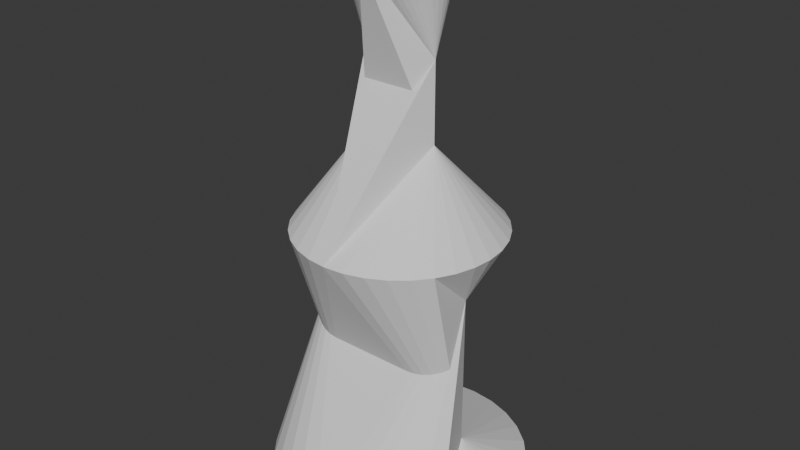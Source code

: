 # Source: Loft.blend  (saved by Blender 4.2.66; exported with 4.5.12 LTS)
import bpy
from mathutils import Matrix  # noqa: F401  (used for matrix-valued properties, if any)

bpy.ops.wm.read_factory_settings(use_empty=True)
scene = bpy.context.scene
scene.name = 'Scene'

# ---- collections
col_collection = bpy.data.collections.new('Collection'); scene.collection.children.link(col_collection)

# ---- world
world_world = bpy.data.worlds.new('World'); scene.world = world_world
world_world.use_nodes = True; world_world.node_tree.nodes.clear()
_N = world_world.node_tree.nodes; _L = world_world.node_tree.links
n0 = _N.new('ShaderNodeOutputWorld'); n0.name = 'World Output'; n0.location = (300, 300)
n1 = _N.new('ShaderNodeBackground'); n1.name = 'Background'; n1.location = (10, 300)
n1.inputs[0].default_value = (0.05088, 0.05088, 0.05088, 1.0)
_L.new(n1.outputs[0], n0.inputs[0])
n0.is_active_output = True
world_world.color = (0.05088, 0.05088, 0.05088)
world_world.sun_shadow_jitter_overblur = 0.0

# ---- meshes
me_circle_001 = bpy.data.meshes.new('Circle.001')
me_circle_001.from_pydata([(0.0, 1.0, 0.0), (-0.1951, 0.9808, 0.0), (-0.3827, 0.9239, 0.0), (-0.5556, 0.8315, 0.0), (-0.7071, 0.7071, 0.0), (-0.8315, 0.5556, 0.0), (-0.9239, 0.3827, 0.0), (-0.9808, 0.1951, 0.0), (-1.0, 0.0, 0.0), (-0.9808, -0.1951, 0.0), (-0.9239, -0.3827, 0.0), (-0.8315, -0.5556, 0.0), (-0.7071, -0.7071, 0.0), (-0.5556, -0.8315, 0.0), (-0.3827, -0.9239, 0.0), (-0.1951, -0.9808, 0.0), (0.0, -1.0, 0.0), (0.1951, -0.9808, 0.0), (0.3827, -0.9239, 0.0), (0.5556, -0.8315, 0.0), (0.7071, -0.7071, 0.0), (0.8315, -0.5556, 0.0), (0.9239, -0.3827, 0.0), (0.9808, -0.1951, 0.0), (1.0, 0.0, 0.0), (0.9808, 0.1951, 0.0), (0.9239, 0.3827, 0.0), (0.8315, 0.5556, 0.0), (0.7071, 0.7071, 0.0), (0.5556, 0.8315, 0.0), (0.3827, 0.9239, 0.0), (0.1951, 0.9808, 0.0), (-0.6, 2.146e-06, 1.6), (0.6, 2.146e-06, 1.6), (-0.6, -2.146e-06, 0.4), (0.6, -2.146e-06, 0.4), (0.0, 0.8, 2.0), (-0.1561, 0.7846, 2.0), (-0.3061, 0.7391, 2.0), (-0.4445, 0.6652, 2.0), (-0.5657, 0.5657, 2.0), (-0.6652, 0.4445, 2.0), (-0.7391, 0.3061, 2.0), (-0.7846, 0.1561, 2.0), (-0.8, 0.0, 2.0), (-0.7846, -0.1561, 2.0), (-0.7391, -0.3061, 2.0), (-0.6652, -0.4445, 2.0), (-0.5657, -0.5657, 2.0), (-0.4445, -0.6652, 2.0), (-0.3061, -0.7391, 2.0), (-0.1561, -0.7846, 2.0), (0.0, -0.8, 2.0), (0.1561, -0.7846, 2.0), (0.3061, -0.7391, 2.0), (0.4445, -0.6652, 2.0), (0.5657, -0.5657, 2.0), (0.6652, -0.4445, 2.0), (0.7391, -0.3061, 2.0), (0.7846, -0.1561, 2.0), (0.8, 0.0, 2.0), (0.7846, 0.1561, 2.0), (0.7391, 0.3061, 2.0), (0.6652, 0.4445, 2.0), (0.5657, 0.5657, 2.0), (0.4445, 0.6652, 2.0), (0.3061, 0.7391, 2.0), (0.1561, 0.7846, 2.0), (-0.3, 1.073e-06, 3.3), (0.3, 1.073e-06, 3.3), (-0.3, -1.073e-06, 2.7), (0.3, -1.073e-06, 2.7), (0.0, 0.4, 4.0), (-0.07804, 0.3923, 4.0), (-0.1531, 0.3696, 4.0), (-0.2222, 0.3326, 4.0), (-0.2828, 0.2828, 4.0), (-0.3326, 0.2222, 4.0), (-0.3696, 0.1531, 4.0), (-0.3923, 0.07804, 4.0), (-0.4, 0.0, 4.0), (-0.3923, -0.07804, 4.0), (-0.3696, -0.1531, 4.0), (-0.3326, -0.2222, 4.0), (-0.2828, -0.2828, 4.0), (-0.2222, -0.3326, 4.0), (-0.1531, -0.3696, 4.0), (-0.07804, -0.3923, 4.0), (0.0, -0.4, 4.0), (0.07804, -0.3923, 4.0), (0.1531, -0.3696, 4.0), (0.2222, -0.3326, 4.0), (0.2828, -0.2828, 4.0), (0.3326, -0.2222, 4.0), (0.3696, -0.1531, 4.0), (0.3923, -0.07804, 4.0), (0.4, 0.0, 4.0), (0.3923, 0.07804, 4.0), (0.3696, 0.1531, 4.0), (0.3326, 0.2222, 4.0), (0.2828, 0.2828, 4.0), (0.2222, 0.3326, 4.0), (0.1531, 0.3696, 4.0), (0.07804, 0.3923, 4.0)], [], [(32, 33, 35, 34), (68, 69, 71, 70), (35, 1, 2), (35, 30, 31), (35, 29, 30), (35, 28, 29), (35, 27, 28), (35, 26, 27), (35, 25, 26), (35, 24, 25), (35, 23, 24), (23, 35, 22), (22, 35, 21), (33, 20, 21), (33, 19, 20), (33, 18, 19), (33, 17, 18), (33, 16, 17), (32, 16, 33), (32, 14, 15), (32, 13, 14), (32, 12, 13), (32, 11, 12), (32, 34, 11), (35, 0, 1), (34, 10, 11), (34, 9, 10), (34, 6, 7), (34, 5, 6), (34, 4, 5), (34, 35, 4), (37, 33, 38), (35, 3, 4), (35, 2, 3), (35, 31, 0), (35, 33, 21), (32, 15, 16), (34, 7, 8), (34, 8, 9), (38, 33, 39), (39, 33, 40), (40, 33, 41), (41, 33, 42), (32, 43, 42), (32, 44, 43), (44, 32, 45), (45, 32, 46), (46, 32, 47), (34, 48, 47), (34, 49, 48), (34, 50, 49), (34, 51, 50), (34, 52, 51), (35, 53, 52), (35, 54, 53), (35, 55, 54), (35, 56, 55), (35, 57, 56), (35, 33, 57), (71, 36, 70), (32, 34, 47), (33, 61, 60), (33, 62, 61), (33, 63, 62), (33, 64, 63), (33, 65, 64), (33, 66, 65), (33, 67, 66), (33, 36, 67), (36, 33, 37), (33, 58, 57), (34, 35, 52), (33, 60, 59), (33, 32, 42), (33, 59, 58), (71, 66, 67), (71, 65, 66), (71, 64, 65), (71, 63, 64), (71, 62, 63), (71, 61, 62), (71, 60, 61), (71, 59, 60), (59, 71, 58), (58, 71, 57), (57, 71, 56), (56, 71, 55), (55, 71, 54), (54, 71, 53), (53, 71, 52), (68, 52, 69), (68, 74, 73), (70, 51, 52), (70, 50, 51), (70, 49, 50), (70, 48, 49), (70, 47, 48), (70, 46, 47), (71, 69, 52), (70, 42, 43), (70, 41, 42), (70, 40, 41), (70, 39, 40), (70, 38, 39), (70, 37, 38), (70, 36, 37), (71, 67, 36), (70, 45, 46), (68, 70, 52), (70, 43, 44), (70, 44, 45), (68, 75, 74), (68, 76, 75), (68, 77, 76), (68, 78, 77), (68, 79, 78), (68, 80, 79), (68, 81, 80), (81, 68, 82), (82, 68, 83), (83, 68, 84), (84, 68, 85), (85, 68, 86), (86, 68, 87), (87, 68, 88), (71, 88, 70), (68, 72, 103), (68, 70, 88), (69, 89, 88), (69, 91, 90), (69, 92, 91), (69, 93, 92), (69, 94, 93), (69, 90, 89), (69, 98, 97), (69, 99, 98), (69, 100, 99), (69, 101, 100), (69, 102, 101), (69, 68, 102), (68, 103, 102), (69, 95, 94), (71, 69, 88), (69, 97, 96), (68, 73, 72), (69, 96, 95)])
_uv = me_circle_001.uv_layers.new(name='UVMap')
_uv.uv.foreach_set('vector', [0.0, 0.0, 1.0, 0.0, 1.0, 1.0, 0.0, 1.0, 0.0, 0.0, 1.0, 0.0, 1.0, 1.0, 0.0, 1.0, 1.0, 1.0, 0.0, 0.0, 0.0, 0.0, 1.0, 1.0, 0.0, 0.0, 0.0, 0.0, 1.0, 1.0, 0.0, 0.0, 0.0, 0.0, 1.0, 1.0, 0.0, 0.0, 0.0, 0.0, 1.0, 1.0, 0.0, 0.0, 0.0, 0.0, 1.0, 1.0, 0.0, 0.0, 0.0, 0.0, 1.0, 1.0, 0.0, 0.0, 0.0, 0.0, 1.0, 1.0, 0.0, 0.0, 0.0, 0.0, 1.0, 1.0, 0.0, 0.0, 0.0, 0.0, 0.0, 0.0, 1.0, 1.0, 0.0, 0.0, 0.0, 0.0, 1.0, 1.0, 0.0, 0.0, 1.0, 0.0, 0.0, 0.0, 0.0, 0.0, 1.0, 0.0, 0.0, 0.0, 0.0, 0.0, 1.0, 0.0, 0.0, 0.0, 0.0, 0.0, 1.0, 0.0, 0.0, 0.0, 0.0, 0.0, 1.0, 0.0, 0.0, 0.0, 0.0, 0.0, 0.0, 0.0, 0.0, 0.0, 1.0, 0.0, 0.0, 0.0, 0.0, 0.0, 0.0, 0.0, 0.0, 0.0, 0.0, 0.0, 0.0, 0.0, 0.0, 0.0, 0.0, 0.0, 0.0, 0.0, 0.0, 0.0, 0.0, 0.0, 0.0, 0.0, 0.0, 0.0, 0.0, 1.0, 0.0, 0.0, 1.0, 1.0, 0.0, 0.0, 0.0, 0.0, 0.0, 1.0, 0.0, 0.0, 0.0, 0.0, 0.0, 1.0, 0.0, 0.0, 0.0, 0.0, 0.0, 1.0, 0.0, 0.0, 0.0, 0.0, 0.0, 1.0, 0.0, 0.0, 0.0, 0.0, 0.0, 1.0, 0.0, 0.0, 0.0, 0.0, 0.0, 1.0, 1.0, 1.0, 0.0, 0.0, 0.0, 0.0, 1.0, 0.0, 0.0, 0.0, 1.0, 1.0, 0.0, 0.0, 0.0, 0.0, 1.0, 1.0, 0.0, 0.0, 0.0, 0.0, 1.0, 1.0, 0.0, 0.0, 0.0, 0.0, 1.0, 1.0, 1.0, 0.0, 0.0, 0.0, 0.0, 0.0, 0.0, 0.0, 0.0, 0.0, 0.0, 1.0, 0.0, 0.0, 0.0, 0.0, 0.0, 1.0, 0.0, 0.0, 0.0, 0.0, 0.0, 0.0, 1.0, 0.0, 0.0, 0.0, 0.0, 0.0, 1.0, 0.0, 0.0, 0.0, 0.0, 0.0, 1.0, 0.0, 0.0, 0.0, 0.0, 0.0, 1.0, 0.0, 0.0, 0.0, 0.0, 0.0, 0.0, 0.0, 0.0, 0.0, 0.0, 0.0, 0.0, 0.0, 0.0, 0.0, 0.0, 0.0, 0.0, 0.0, 0.0, 0.0, 0.0, 0.0, 0.0, 0.0, 0.0, 0.0, 0.0, 0.0, 0.0, 0.0, 0.0, 0.0, 0.0, 1.0, 0.0, 0.0, 0.0, 0.0, 0.0, 1.0, 0.0, 0.0, 0.0, 0.0, 0.0, 1.0, 0.0, 0.0, 0.0, 0.0, 0.0, 1.0, 0.0, 0.0, 0.0, 0.0, 0.0, 1.0, 0.0, 0.0, 0.0, 0.0, 1.0, 1.0, 0.0, 0.0, 0.0, 0.0, 1.0, 1.0, 0.0, 0.0, 0.0, 0.0, 1.0, 1.0, 0.0, 0.0, 0.0, 0.0, 1.0, 1.0, 0.0, 0.0, 0.0, 0.0, 1.0, 1.0, 0.0, 0.0, 0.0, 0.0, 1.0, 1.0, 1.0, 0.0, 0.0, 0.0, 1.0, 1.0, 0.0, 0.0, 0.0, 1.0, 0.0, 0.0, 0.0, 1.0, 0.0, 0.0, 1.0, 0.0, 0.0, 0.0, 0.0, 0.0, 1.0, 0.0, 0.0, 0.0, 0.0, 0.0, 1.0, 0.0, 0.0, 0.0, 0.0, 0.0, 1.0, 0.0, 0.0, 0.0, 0.0, 0.0, 1.0, 0.0, 0.0, 0.0, 0.0, 0.0, 1.0, 0.0, 0.0, 0.0, 0.0, 0.0, 1.0, 0.0, 0.0, 0.0, 0.0, 0.0, 1.0, 0.0, 0.0, 0.0, 0.0, 0.0, 0.0, 0.0, 1.0, 0.0, 0.0, 0.0, 1.0, 0.0, 0.0, 0.0, 0.0, 0.0, 0.0, 1.0, 1.0, 1.0, 0.0, 0.0, 1.0, 0.0, 0.0, 0.0, 0.0, 0.0, 1.0, 0.0, 0.0, 0.0, 0.0, 0.0, 1.0, 0.0, 0.0, 0.0, 0.0, 0.0, 1.0, 1.0, 0.0, 0.0, 0.0, 0.0, 1.0, 1.0, 0.0, 0.0, 0.0, 0.0, 1.0, 1.0, 0.0, 0.0, 0.0, 0.0, 1.0, 1.0, 0.0, 0.0, 0.0, 0.0, 1.0, 1.0, 0.0, 0.0, 0.0, 0.0, 1.0, 1.0, 0.0, 0.0, 0.0, 0.0, 1.0, 1.0, 0.0, 0.0, 0.0, 0.0, 1.0, 1.0, 0.0, 0.0, 0.0, 0.0, 0.0, 0.0, 1.0, 1.0, 0.0, 0.0, 0.0, 0.0, 1.0, 1.0, 0.0, 0.0, 0.0, 0.0, 1.0, 1.0, 0.0, 0.0, 0.0, 0.0, 1.0, 1.0, 0.0, 0.0, 0.0, 0.0, 1.0, 1.0, 0.0, 0.0, 0.0, 0.0, 1.0, 1.0, 0.0, 0.0, 0.0, 0.0, 1.0, 1.0, 0.0, 0.0, 0.0, 0.0, 0.0, 0.0, 1.0, 0.0, 0.0, 0.0, 0.0, 0.0, 0.0, 0.0, 0.0, 1.0, 0.0, 0.0, 0.0, 0.0, 0.0, 1.0, 0.0, 0.0, 0.0, 0.0, 0.0, 1.0, 0.0, 0.0, 0.0, 0.0, 0.0, 1.0, 0.0, 0.0, 0.0, 0.0, 0.0, 1.0, 0.0, 0.0, 0.0, 0.0, 0.0, 1.0, 0.0, 0.0, 0.0, 0.0, 1.0, 1.0, 1.0, 0.0, 0.0, 0.0, 0.0, 1.0, 0.0, 0.0, 0.0, 0.0, 0.0, 1.0, 0.0, 0.0, 0.0, 0.0, 0.0, 1.0, 0.0, 0.0, 0.0, 0.0, 0.0, 1.0, 0.0, 0.0, 0.0, 0.0, 0.0, 1.0, 0.0, 0.0, 0.0, 0.0, 0.0, 1.0, 0.0, 0.0, 0.0, 0.0, 0.0, 1.0, 0.0, 0.0, 0.0, 0.0, 1.0, 1.0, 0.0, 0.0, 0.0, 0.0, 0.0, 1.0, 0.0, 0.0, 0.0, 0.0, 0.0, 0.0, 0.0, 1.0, 0.0, 0.0, 0.0, 1.0, 0.0, 0.0, 0.0, 0.0, 0.0, 1.0, 0.0, 0.0, 0.0, 0.0, 0.0, 0.0, 0.0, 0.0, 0.0, 0.0, 0.0, 0.0, 0.0, 0.0, 0.0, 0.0, 0.0, 0.0, 0.0, 0.0, 0.0, 0.0, 0.0, 0.0, 0.0, 0.0, 0.0, 0.0, 0.0, 0.0, 0.0, 0.0, 0.0, 0.0, 0.0, 0.0, 0.0, 0.0, 0.0, 0.0, 0.0, 0.0, 0.0, 0.0, 0.0, 0.0, 0.0, 0.0, 0.0, 0.0, 0.0, 0.0, 0.0, 0.0, 0.0, 0.0, 0.0, 0.0, 0.0, 0.0, 0.0, 0.0, 0.0, 0.0, 0.0, 0.0, 0.0, 0.0, 0.0, 0.0, 0.0, 0.0, 0.0, 0.0, 0.0, 0.0, 0.0, 0.0, 0.0, 0.0, 0.0, 0.0, 0.0, 0.0, 0.0, 0.0, 0.0, 0.0, 1.0, 1.0, 0.0, 0.0, 0.0, 1.0, 0.0, 0.0, 0.0, 0.0, 0.0, 0.0, 0.0, 0.0, 0.0, 1.0, 0.0, 0.0, 1.0, 0.0, 0.0, 0.0, 0.0, 0.0, 1.0, 0.0, 0.0, 0.0, 0.0, 0.0, 1.0, 0.0, 0.0, 0.0, 0.0, 0.0, 1.0, 0.0, 0.0, 0.0, 0.0, 0.0, 1.0, 0.0, 0.0, 0.0, 0.0, 0.0, 1.0, 0.0, 0.0, 0.0, 0.0, 0.0, 1.0, 0.0, 0.0, 0.0, 0.0, 0.0, 1.0, 0.0, 0.0, 0.0, 0.0, 0.0, 1.0, 0.0, 0.0, 0.0, 0.0, 0.0, 1.0, 0.0, 0.0, 0.0, 0.0, 0.0, 1.0, 0.0, 0.0, 0.0, 0.0, 0.0, 1.0, 0.0, 0.0, 0.0, 0.0, 0.0, 0.0, 0.0, 0.0, 0.0, 0.0, 0.0, 1.0, 0.0, 0.0, 0.0, 0.0, 0.0, 1.0, 1.0, 1.0, 0.0, 0.0, 0.0, 1.0, 0.0, 0.0, 0.0, 0.0, 0.0, 0.0, 0.0, 0.0, 0.0, 0.0, 0.0, 1.0, 0.0, 0.0, 0.0, 0.0, 0.0])
me_circle_001.update()

# ---- objects
ob_circle1 = bpy.data.objects.new('Circle1', me_circle_001)

# ---- transforms, parenting, visibility, modifiers, constraints
ob_circle1.location = (0.0, 0.0, 0.0)

# ---- collection membership
col_collection.objects.link(ob_circle1)

# ---- scene / render settings (as saved in the file)
scene.frame_start = 1; scene.frame_end = 250; scene.frame_set(0)
scene.render.engine = 'BLENDER_EEVEE_NEXT'
bpy.context.view_layer.update()

# ---- added for rendering (the .blend has no active camera and no usable light): camera, sun
cam_auto = bpy.data.cameras.new('AutoCamera')
cam_auto.lens = 50.0
cam_auto.sensor_width = 36.0
cam_auto.clip_end = 1000.0
ob_auto_camera = bpy.data.objects.new('AutoCamera', cam_auto)
scene.collection.objects.link(ob_auto_camera)
ob_auto_camera.location = (4.53266, -5.43919, 5.62613)
ob_auto_camera.rotation_euler = (1.09748, -7.21219e-08, 0.694738)
scene.camera = ob_auto_camera
light_auto_sun = bpy.data.lights.new('AutoSun', 'SUN')
light_auto_sun.energy = 3.0
light_auto_sun.angle = 0.0523599
ob_auto_sun = bpy.data.objects.new('AutoSun', light_auto_sun)
scene.collection.objects.link(ob_auto_sun)
ob_auto_sun.rotation_euler = (0.872665, 0.174533, 0.523599)
bpy.context.view_layer.update()
